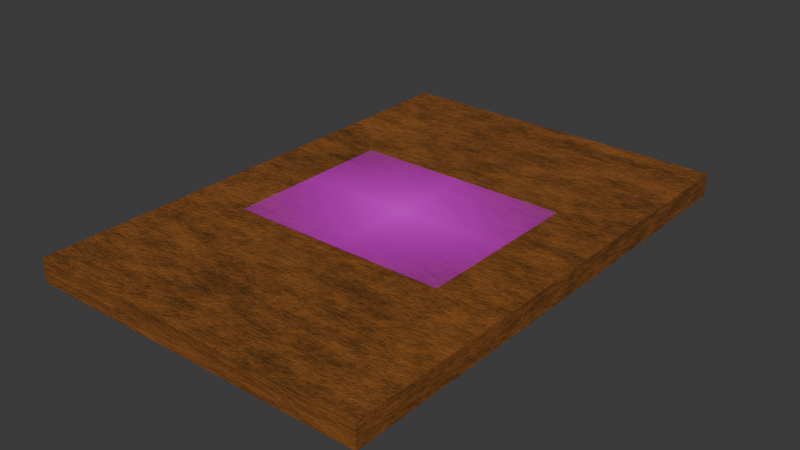 # Source: CARTA12A.blend  (saved by Blender 4.3.32; exported with 4.5.12 LTS)
import bpy
from mathutils import Matrix  # noqa: F401  (used for matrix-valued properties, if any)

bpy.ops.wm.read_factory_settings(use_empty=True)
scene = bpy.context.scene
scene.name = 'Scene'

# ---- collections
col_collection = bpy.data.collections.new('Collection'); scene.collection.children.link(col_collection)

# ---- images (referenced by path relative to the original .blend; pixels are not part of the script)
import os
ASSET_DIR = os.environ.get("B2B_ASSET_DIR", "")  # directory of the original .blend (textures are referenced by path, not embedded)
HERE = os.path.dirname(os.path.abspath(__file__))  # packed textures are extracted next to this script under _unpacked/

def load_image(name, relpath, width, height, colorspace="sRGB"):
    """Load a texture the original file referenced (path relative to the .blend, or extracted next to this script)."""
    p = next((c for c in (os.path.join(HERE, relpath), os.path.join(ASSET_DIR, relpath)) if relpath and os.path.exists(c)), "")
    if p:
        img = bpy.data.images.load(p, check_existing=True)
        img.name = name
    else:  # same state as the original file: an image datablock whose file is absent (Cycles renders it pink)
        img = bpy.data.images.new(name, width, height)
        img.source = "FILE"
        img.filepath = "//" + (relpath or name)
    img.colorspace_settings.name = colorspace
    return img
img_cetyslogo_png_001 = load_image('cetyslogo.png.001', 'cetyslogo.png', 1024, 1024, 'sRGB')
img_maderaquemada_png = load_image('maderaquemada.png', 'maderaquemada.png', 1024, 1024, 'sRGB')

# ---- materials (node trees are filled in below, after node groups)
mat_material = bpy.data.materials.new('Material')
mat_material.alpha_threshold = 0.0
mat_material.roughness = 0.5
mat_material.line_color = (0.0, 0.0, 0.0, 1.0)
mat_cetyslogo = bpy.data.materials.new('cetyslogo')
mat_material_001 = bpy.data.materials.new('Material.001')

# ---- material node trees
mat_material.use_nodes = True; mat_material.node_tree.nodes.clear()
_N = mat_material.node_tree.nodes; _L = mat_material.node_tree.links
n0 = _N.new('ShaderNodeOutputMaterial'); n0.name = 'Material Output'; n0.location = (856, 382)
n1 = _N.new('ShaderNodeBsdfPrincipled'); n1.name = 'Principled BSDF'; n1.location = (501, 376)
n1.inputs[3].default_value = 1.45
n2 = _N.new('ShaderNodeValToRGB'); n2.name = 'Color Ramp'; n2.location = (112, 359)
while len(n2.color_ramp.elements) > 1: n2.color_ramp.elements.remove(n2.color_ramp.elements[-1])
n2.color_ramp.elements[0].position = 0.4045; n2.color_ramp.elements[0].color = (0.08593, 0.03494, 0.006413, 1.0)
_e = n2.color_ramp.elements.new(0.6); _e.color = (0.3429, 0.1151, 0.02224, 1.0)
n3 = _N.new('ShaderNodeTexNoise'); n3.name = 'Noise Texture'; n3.location = (-166, 317)
n3.inputs[2].default_value = 2.0
n3.inputs[3].default_value = 8.0
n3.inputs[4].default_value = 1.0
n3.inputs[5].default_value = 2.5
n4 = _N.new('ShaderNodeMapping'); n4.name = 'Mapping'; n4.location = (-360, 365)
n4.inputs[3].default_value = (1.8, 6.0, 1.0)
n5 = _N.new('ShaderNodeTexCoord'); n5.name = 'Texture Coordinate'; n5.location = (-616, 347)
n6 = _N.new('ShaderNodeBump'); n6.name = 'Bump'; n6.location = (333, 132)
n6.inputs[0].default_value = 0.275
n6.inputs[1].default_value = 1.0
n6.inputs[2].default_value = 1.0
n7 = _N.new('ShaderNodeValToRGB'); n7.name = 'Color Ramp.001'; n7.location = (18, 107)
n7.width = 286
while len(n7.color_ramp.elements) > 1: n7.color_ramp.elements.remove(n7.color_ramp.elements[-1])
n7.color_ramp.elements[0].position = 0.0; n7.color_ramp.elements[0].color = (0.0, 0.0, 0.0, 1.0)
_e = n7.color_ramp.elements.new(1.0); _e.color = (1.0, 1.0, 1.0, 1.0)
_L.new(n1.outputs[0], n0.inputs[0])
_L.new(n2.outputs[0], n1.inputs[0])
_L.new(n3.outputs[0], n2.inputs[0])
_L.new(n4.outputs[0], n3.inputs[0])
_L.new(n5.outputs[0], n4.inputs[0])
_L.new(n6.outputs[0], n1.inputs[5])
_L.new(n7.outputs[0], n6.inputs[3])
_L.new(n3.outputs[0], n7.inputs[0])
n0.is_active_output = True
mat_cetyslogo.use_nodes = True; mat_cetyslogo.node_tree.nodes.clear()
_N = mat_cetyslogo.node_tree.nodes; _L = mat_cetyslogo.node_tree.links
n0 = _N.new('ShaderNodeOutputMaterial'); n0.name = 'Material'; n0.location = (300, 300)
n1 = _N.new('ShaderNodeTexImage'); n1.name = 'Imagen'; n1.location = (-200, 300)
n1.image = img_cetyslogo_png_001
n1.extension = 'CLIP'
n2 = _N.new('ShaderNodeBsdfPrincipled'); n2.name = 'BSDF Principista'; n2.location = (0, 300)
_L.new(n1.outputs[0], n2.inputs[0])
_L.new(n1.outputs[1], n2.inputs[4])
_L.new(n2.outputs[0], n0.inputs[0])
n0.is_active_output = True
mat_material_001.use_nodes = True; mat_material_001.node_tree.nodes.clear()
_N = mat_material_001.node_tree.nodes; _L = mat_material_001.node_tree.links
n0 = _N.new('ShaderNodeBsdfPrincipled'); n0.name = 'BSDF Principista'; n0.location = (10, 300)
n1 = _N.new('ShaderNodeOutputMaterial'); n1.name = 'Material'; n1.location = (300, 300)
n2 = _N.new('ShaderNodeTexImage'); n2.name = 'Imagen'; n2.location = (-280, 280)
n2.image = img_maderaquemada_png
_L.new(n0.outputs[0], n1.inputs[0])
_L.new(n2.outputs[0], n0.inputs[0])
n1.is_active_output = True

# ---- world
world_world = bpy.data.worlds.new('World'); scene.world = world_world
world_world.use_nodes = True; world_world.node_tree.nodes.clear()
_N = world_world.node_tree.nodes; _L = world_world.node_tree.links
n0 = _N.new('ShaderNodeOutputWorld'); n0.name = 'World Output'; n0.location = (300, 300)
n1 = _N.new('ShaderNodeBackground'); n1.name = 'Background'; n1.location = (10, 300)
n1.inputs[0].default_value = (0.05088, 0.05088, 0.05088, 1.0)
_L.new(n1.outputs[0], n0.inputs[0])
n0.is_active_output = True
world_world.color = (0.05088, 0.05088, 0.05088)
world_world.sun_shadow_jitter_overblur = 0.0

# ---- meshes
me_cube = bpy.data.meshes.new('Cube')
me_cube.from_pydata([(1.0, 1.46, 0.0679), (1.0, 1.46, -0.0679), (1.0, -1.46, 0.0679), (1.0, -1.46, -0.0679), (-1.0, 1.46, 0.0679), (-1.0, 1.46, -0.0679), (-1.0, -1.46, 0.0679), (-1.0, -1.46, -0.0679)], [], [(0, 4, 6, 2), (3, 2, 6, 7), (7, 6, 4, 5), (5, 1, 3, 7), (1, 0, 2, 3), (5, 4, 0, 1)])
_uv = me_cube.uv_layers.new(name='UVMap')
_uv.uv.foreach_set('vector', [0.625, 0.5, 0.875, 0.5, 0.875, 0.75, 0.625, 0.75, 0.375, 0.75, 0.625, 0.75, 0.625, 1.0, 0.375, 1.0, 0.375, 0.0, 0.625, 0.0, 0.625, 0.25, 0.375, 0.25, 0.1356, 0.4988, 0.3856, 0.4988, 0.3856, 0.7488, 0.1356, 0.7488, 0.375, 0.5, 0.625, 0.5, 0.625, 0.75, 0.375, 0.75, 0.375, 0.25, 0.625, 0.25, 0.625, 0.5, 0.375, 0.5])
me_cube.materials.append(mat_material)
me_cube.use_mirror_vertex_groups = False
me_cube.update()
me_cetyslogo = bpy.data.meshes.new('cetyslogo')
me_cetyslogo.from_pydata([(-0.6329, -0.5, 0.0), (0.6329, -0.5, 0.0), (-0.6329, 0.5, 0.0), (0.6329, 0.5, 0.0)], [], [(0, 1, 3, 2)])
me_cetyslogo.polygons.foreach_set('use_smooth', [True] * 1)
_uv = me_cetyslogo.uv_layers.new(name='MapaUV')
_uv.uv.foreach_set('vector', [0.0, 0.0, 1.0, 0.0, 1.0, 1.0, 0.0, 1.0])
me_cetyslogo.materials.append(mat_cetyslogo)
me_cetyslogo.update()
me_cetyslogo_001 = bpy.data.meshes.new('cetyslogo.001')
me_cetyslogo_001.from_pydata([(-0.6329, -0.5, 0.0), (0.6329, -0.5, 0.0), (-0.6329, 0.5, 0.0), (0.6329, 0.5, 0.0)], [], [(0, 1, 3, 2)])
_uv = me_cetyslogo_001.uv_layers.new(name='MapaUV')
_uv.uv.foreach_set('vector', [0.0, 0.0, 1.0, 0.0, 1.0, 1.0, 0.0, 1.0])
me_cetyslogo_001.materials.append(mat_cetyslogo)
me_cetyslogo_001.update()

# ---- curves / text
txt_texto = bpy.data.curves.new('Texto', 'FONT')
txt_texto.dimensions = '2D'
txt_texto.body = '\nImpulso'
txt_texto.materials.append(mat_material_001)
txt_texto.align_x = 'CENTER'
txt_texto.offset_x = -0.0065
txt_texto.offset_y = 0.6635

# ---- objects
ob_cube = bpy.data.objects.new('Cube', me_cube)
ob_cetyslogo = bpy.data.objects.new('cetyslogo', me_cetyslogo)
ob_texto = bpy.data.objects.new('Texto', txt_texto)
ob_cetyslogo_001 = bpy.data.objects.new('cetyslogo.001', me_cetyslogo_001)

# ---- transforms, parenting, visibility, modifiers, constraints
ob_cube.location = (0.0, 0.0, 0.0)
ob_cube.lock_rotations_4d = False
ob_cube.empty_display_type = 'ARROWS'
ob_cube.lineart.crease_threshold = 0.0
ob_cetyslogo.location = (0.0, 0.0, 0.086)
_m = ob_cetyslogo.modifiers.new('Subdivisión', 'SUBSURF')
_m.subdivision_type = 'SIMPLE'
_m.levels = 2
_m.render_levels = 4
_m = ob_cetyslogo.modifiers.new('Envolver', 'SHRINKWRAP')
_m.target = ob_cube
_m.offset = 0.01
ob_texto.location = (0.0001596, 6.094e-05, -0.086)
ob_texto.rotation_euler = (0.0, 3.142, 0.0)
ob_texto.scale = (0.3844, 0.3844, 1.0)
_m = ob_texto.modifiers.new('Subdivisión', 'SUBSURF')
_m.subdivision_type = 'SIMPLE'
_m.levels = 2
_m.render_levels = 4
_m = ob_texto.modifiers.new('Envolver', 'SHRINKWRAP')
_m.offset = 0.01
ob_cetyslogo_001.location = (0.0, 0.0, 0.0)

# ---- collection membership
col_collection.objects.link(ob_cube)
col_collection.objects.link(ob_cetyslogo)
col_collection.objects.link(ob_texto)
col_collection.objects.link(ob_cetyslogo_001)

# ---- scene / render settings (as saved in the file)
scene.frame_start = 1; scene.frame_end = 250; scene.frame_set(0)
scene.render.engine = 'BLENDER_EEVEE_NEXT'
bpy.context.view_layer.update()

# ---- added for rendering (the .blend has no active camera and no usable light): camera, sun
cam_auto = bpy.data.cameras.new('AutoCamera')
cam_auto.lens = 50.0
cam_auto.sensor_width = 36.0
cam_auto.clip_end = 1000.0
ob_auto_camera = bpy.data.objects.new('AutoCamera', cam_auto)
scene.collection.objects.link(ob_auto_camera)
ob_auto_camera.location = (3.2787, -3.93444, 2.61891)
ob_auto_camera.rotation_euler = (1.09748, -7.21219e-08, 0.694738)
scene.camera = ob_auto_camera
light_auto_sun = bpy.data.lights.new('AutoSun', 'SUN')
light_auto_sun.energy = 3.0
light_auto_sun.angle = 0.0523599
ob_auto_sun = bpy.data.objects.new('AutoSun', light_auto_sun)
scene.collection.objects.link(ob_auto_sun)
ob_auto_sun.rotation_euler = (0.872665, 0.174533, 0.523599)
bpy.context.view_layer.update()
